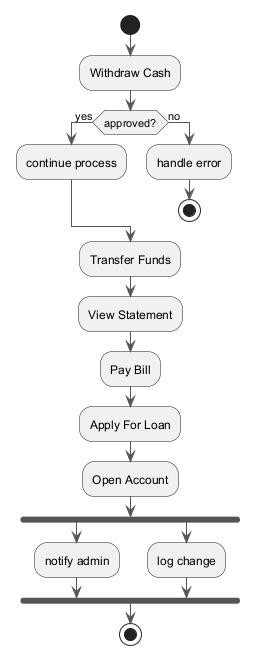

The diagram above was rendered by PlantUML. Its source (embedded in the PNG):
@startuml
skinparam backgroundColor #FFFFFF
skinparam classBackgroundColor #E8F4FA
skinparam classBorderColor #2C7DA0
skinparam ArrowColor #555555
start
:Withdraw Cash;
if (approved?) then (yes)
:continue process;
else (no)
:handle error;
stop
endif
:Transfer Funds;
:View Statement;
:Pay Bill;
:Apply For Loan;
:Open Account;
fork
:notify admin;
fork again
:log change;
end fork
stop
@enduml